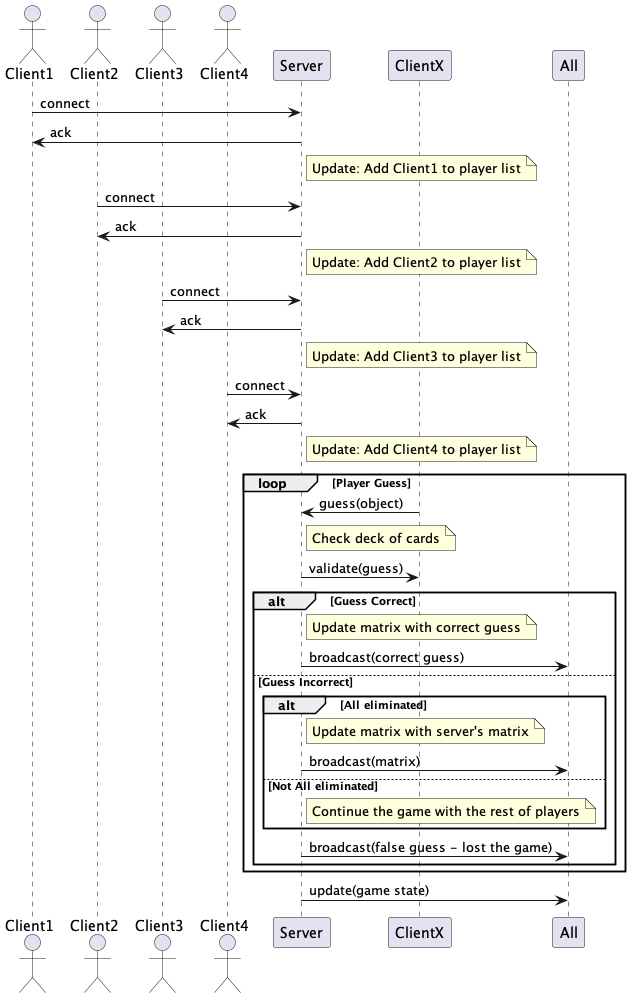

The diagram above was rendered by PlantUML. Its source (embedded in the PNG):
@startuml
actor Client1
actor Client2
actor Client3
actor Client4
participant Server

Client1 -> Server: connect
Server -> Client1: ack
note right of Server: Update: Add Client1 to player list
Client2 -> Server: connect
Server -> Client2: ack
note right of Server: Update: Add Client2 to player list
Client3 -> Server: connect
Server -> Client3: ack
note right of Server: Update: Add Client3 to player list
Client4 -> Server: connect
Server -> Client4: ack
note right of Server: Update: Add Client4 to player list

loop Player Guess
    ClientX -> Server: guess(object)
    note right of Server: Check deck of cards
    Server -> ClientX: validate(guess)
    alt Guess Correct
        note right of Server: Update matrix with correct guess
        Server -> All: broadcast(correct guess)
    else Guess Incorrect
        alt All eliminated
            note right of Server: Update matrix with server's matrix
            Server -> All: broadcast(matrix)
        else Not All eliminated
            note right of Server: Continue the game with the rest of players
        end
        Server -> All: broadcast(false guess - lost the game)
    end
end

Server -> All: update(game state)
@enduml